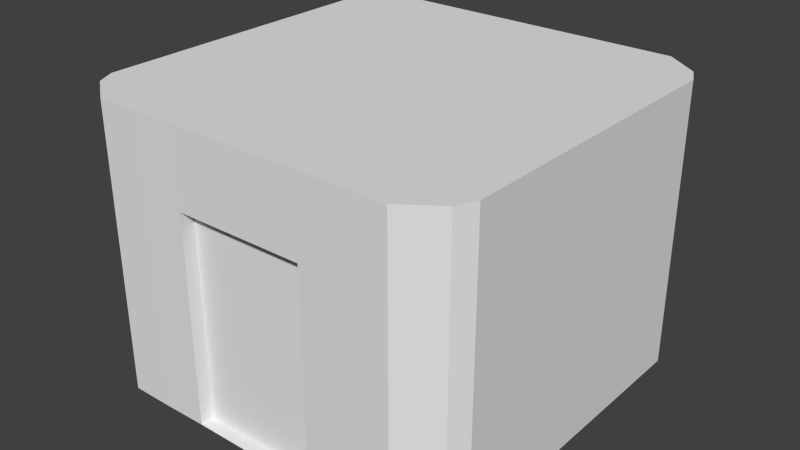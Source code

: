 # Source: toilet.blend  (saved by Blender 2.68.0; exported with 4.5.12 LTS)
import bpy
from mathutils import Matrix  # noqa: F401  (used for matrix-valued properties, if any)

bpy.ops.wm.read_factory_settings(use_empty=True)
scene = bpy.context.scene
scene.name = 'Scene'

# ---- collections
col_collection_1 = bpy.data.collections.new('Collection 1'); scene.collection.children.link(col_collection_1)

# ---- materials (node trees are filled in below, after node groups)
mat_toilet = bpy.data.materials.new('toilet')
mat_toilet.alpha_threshold = 0.0
mat_toilet.use_transparent_shadow = False
mat_toilet.roughness = 0.5
mat_toilet.line_color = (0.0, 0.0, 0.0, 1.0)

# ---- material node trees

# ---- world
world_world = bpy.data.worlds.new('World'); scene.world = world_world
world_world.color = (0.05088, 0.05088, 0.05088)
world_world.use_sun_shadow = False
world_world.sun_shadow_jitter_overblur = 0.0
world_world.cycles.sampling_method = 'MANUAL'
world_world.cycles.sample_map_resolution = 256

# ---- meshes
me_toilet = bpy.data.meshes.new('toilet')
me_toilet.from_pydata([(0.9537, -0.8086, -0.02215), (0.7778, -0.9365, -0.02215), (0.5556, -0.9365, -0.02215), (0.3333, -0.9327, -0.02215), (0.1111, -0.9327, -0.02215), (-0.1111, -0.9327, -0.02215), (-0.3333, -0.9327, -0.02215), (-0.5556, -0.9365, -0.02215), (-0.7778, -0.9365, -0.02215), (-0.9537, -0.8086, -0.02215), (1.0, -0.7142, -0.02215), (-1.0, -0.7142, -0.02215), (1.0, -0.492, -0.02215), (-1.0, -0.492, -0.02215), (1.0, -0.2698, -0.02215), (-1.0, -0.2698, -0.02215), (1.0, -0.04757, -0.02215), (-1.0, -0.04757, -0.02215), (1.0, 0.1747, -0.02215), (-1.0, 0.1747, -0.02215), (1.0, 0.3969, -0.02215), (-1.0, 0.3969, -0.02215), (1.0, 0.6191, -0.02215), (-1.0, 0.6191, -0.02215), (1.0, 0.8413, -0.02215), (-1.0, 0.8413, -0.02215), (0.9537, 0.9356, -0.02215), (0.7778, 1.064, -0.02215), (0.5556, 1.064, -0.02215), (0.3333, 1.064, -0.02215), (0.1111, 1.064, -0.02215), (-0.1111, 1.064, -0.02215), (-0.3333, 1.064, -0.02215), (-0.5556, 1.064, -0.02215), (-0.7778, 1.064, -0.02215), (-0.9537, 0.9356, -0.02215), (0.9537, -0.8086, 1.045), (0.7778, -0.9365, 1.045), (0.5556, -0.9365, 1.045), (0.3333, -0.9327, 1.045), (0.1111, -0.9327, 1.045), (-0.1111, -0.9327, 1.045), (-0.3333, -0.9327, 1.045), (-0.5556, -0.9365, 1.045), (-0.7778, -0.9365, 1.045), (-0.9537, -0.8086, 1.045), (1.0, -0.7142, 1.045), (-1.0, -0.7142, 1.045), (1.0, -0.492, 1.045), (-1.0, -0.492, 1.045), (1.0, -0.2698, 1.045), (-1.0, -0.2698, 1.045), (1.0, -0.04757, 1.045), (-1.0, -0.04757, 1.045), (1.0, 0.1747, 1.045), (-1.0, 0.1747, 1.045), (1.0, 0.3969, 1.045), (-1.0, 0.3969, 1.045), (1.0, 0.6191, 1.045), (-1.0, 0.6191, 1.045), (1.0, 0.8413, 1.045), (-1.0, 0.8413, 1.045), (0.9537, 0.9356, 1.045), (0.7778, 1.064, 1.045), (0.5556, 1.064, 1.045), (0.3333, 1.064, 1.045), (0.1111, 1.064, 1.045), (-0.1111, 1.064, 1.045), (-0.3333, 1.064, 1.045), (-0.5556, 1.064, 1.045), (-0.7778, 1.064, 1.045), (-0.9537, 0.9356, 1.045), (0.3333, -0.8635, -0.02215), (0.1111, -0.8635, -0.02215), (-0.1111, -0.8635, -0.02215), (-0.3333, -0.8635, -0.02215), (0.3333, -0.8635, 1.045), (0.1111, -0.8635, 1.045), (-0.1111, -0.8635, 1.045), (-0.3333, -0.8635, 1.045), (0.9537, -0.8086, 1.431), (0.7778, -0.9365, 1.431), (0.5556, -0.9365, 1.431), (0.3333, -0.9327, 1.431), (0.1111, -0.9327, 1.431), (-0.1111, -0.9327, 1.431), (-0.3333, -0.9327, 1.431), (-0.5556, -0.9365, 1.431), (-0.7778, -0.9365, 1.431), (-0.9537, -0.8086, 1.431), (1.0, -0.7142, 1.431), (-1.0, -0.7142, 1.431), (1.0, -0.492, 1.431), (-1.0, -0.492, 1.431), (1.0, -0.2698, 1.431), (-1.0, -0.2698, 1.431), (1.0, -0.04757, 1.431), (-1.0, -0.04757, 1.431), (1.0, 0.1747, 1.431), (-1.0, 0.1747, 1.431), (1.0, 0.3969, 1.431), (-1.0, 0.3969, 1.431), (1.0, 0.6191, 1.431), (-1.0, 0.6191, 1.431), (1.0, 0.8413, 1.431), (-1.0, 0.8413, 1.431), (0.9537, 0.9356, 1.431), (0.7778, 1.064, 1.431), (0.5556, 1.064, 1.431), (0.3333, 1.064, 1.431), (0.1111, 1.064, 1.431), (-0.1111, 1.064, 1.431), (-0.3333, 1.064, 1.431), (-0.5556, 1.064, 1.431), (-0.7778, 1.064, 1.431), (-0.9537, 0.9356, 1.431)], [], [(16, 52, 50, 14), (13, 49, 51, 15), (31, 67, 66, 30), (39, 76, 72, 3), (14, 50, 48, 12), (23, 59, 61, 25), (8, 44, 45, 9), (18, 54, 52, 16), (28, 64, 63, 27), (33, 69, 68, 32), (0, 36, 37, 1), (26, 62, 60, 24), (40, 77, 76, 39), (11, 47, 49, 13), (30, 66, 65, 29), (35, 71, 70, 34), (10, 46, 36, 0), (2, 38, 39, 3), (17, 53, 55, 19), (7, 43, 44, 8), (27, 63, 62, 26), (32, 68, 67, 31), (15, 51, 53, 17), (24, 60, 58, 22), (3, 72, 73, 4), (19, 55, 57, 21), (25, 61, 71, 35), (20, 56, 54, 18), (29, 65, 64, 28), (34, 70, 69, 33), (22, 58, 56, 20), (1, 37, 38, 2), (12, 48, 46, 10), (9, 45, 47, 11), (21, 57, 59, 23), (6, 42, 43, 7), (72, 76, 77, 73), (74, 78, 79, 75), (73, 77, 78, 74), (5, 74, 75, 6), (42, 79, 78, 41), (4, 73, 74, 5), (41, 78, 77, 40), (6, 75, 79, 42), (62, 106, 104, 60), (52, 96, 94, 50), (58, 102, 100, 56), (39, 83, 84, 40), (64, 108, 107, 63), (44, 88, 89, 45), (69, 113, 112, 68), (50, 94, 92, 48), (54, 98, 96, 52), (36, 80, 81, 37), (60, 104, 102, 58), (41, 85, 86, 42), (66, 110, 109, 65), (45, 89, 91, 47), (71, 115, 114, 70), (51, 95, 97, 53), (56, 100, 98, 54), (38, 82, 83, 39), (63, 107, 106, 62), (43, 87, 88, 44), (68, 112, 111, 67), (47, 91, 93, 49), (61, 105, 115, 71), (53, 97, 99, 55), (57, 101, 103, 59), (40, 84, 85, 41), (65, 109, 108, 64), (46, 90, 80, 36), (70, 114, 113, 69), (49, 93, 95, 51), (55, 99, 101, 57), (37, 81, 82, 38), (59, 103, 105, 61), (42, 86, 87, 43), (67, 111, 110, 66), (48, 92, 90, 46), (90, 92, 94, 96, 98, 100, 102, 104, 106, 107, 108, 109, 110, 111, 112, 113, 114, 115, 105, 103, 101, 99, 97, 95, 93, 91, 89, 88, 87, 86, 85, 84, 83, 82, 81, 80)])
_uv = me_toilet.uv_layers.new(name='UVMap')
_uv.uv.foreach_set('vector', [0.4854, 0.4826, 0.7437, 0.4833, 0.7435, 0.5245, 0.4853, 0.5237, 0.8377, 0.9872, 0.5794, 0.988, 0.5793, 0.9348, 0.8375, 0.934, 0.4866, 0.1038, 0.7448, 0.1046, 0.7447, 0.1392, 0.4865, 0.1384, 0.01738, 0.7433, 0.0007921, 0.7433, 0.0, 0.4851, 0.01658, 0.485, 0.4853, 0.5237, 0.7435, 0.5245, 0.7434, 0.5656, 0.4852, 0.5649, 0.8369, 0.721, 0.5786, 0.7218, 0.5784, 0.6685, 0.8367, 0.6677, 0.4837, 0.5276, 0.2254, 0.5284, 0.2253, 0.4858, 0.4836, 0.485, 0.4855, 0.4414, 0.7438, 0.4422, 0.7437, 0.4833, 0.4854, 0.4826, 0.4862, 0.2076, 0.7445, 0.2084, 0.7444, 0.243, 0.4861, 0.2422, 0.4868, 0.0346, 0.745, 0.03539, 0.7449, 0.07, 0.4867, 0.0692, 0.485, 0.9465, 0.2267, 0.9473, 0.2266, 0.9047, 0.4849, 0.9039, 0.486, 0.2933, 0.7442, 0.2941, 0.7442, 0.3188, 0.4859, 0.318, 0.03428, 0.5388, 0.01754, 0.5388, 0.01738, 0.4851, 0.03412, 0.485, 0.8379, 1.04, 0.5796, 1.041, 0.5794, 0.988, 0.8377, 0.9872, 0.4865, 0.1384, 0.7447, 0.1392, 0.7446, 0.1738, 0.4864, 0.173, 0.8366, 0.6436, 0.5784, 0.6444, 0.5783, 0.6079, 0.8365, 0.6071, 0.485, 0.9577, 0.2268, 0.9585, 0.2267, 0.9473, 0.485, 0.9465, 0.4847, 0.8502, 0.2264, 0.851, 0.2263, 0.7972, 0.4845, 0.7964, 0.8374, 0.8807, 0.5791, 0.8815, 0.5789, 0.8283, 0.8372, 0.8275, 0.4839, 0.5814, 0.2256, 0.5821, 0.2254, 0.5284, 0.4837, 0.5276, 0.4861, 0.2422, 0.7444, 0.243, 0.7442, 0.2941, 0.486, 0.2933, 0.4867, 0.0692, 0.7449, 0.07, 0.7448, 0.1046, 0.4866, 0.1038, 0.8375, 0.934, 0.5793, 0.9348, 0.5791, 0.8815, 0.8374, 0.8807, 0.4859, 0.318, 0.7442, 0.3188, 0.744, 0.3599, 0.4858, 0.3591, 0.1012, 0.4851, 0.118, 0.485, 0.1181, 0.5388, 0.1014, 0.5388, 0.8372, 0.8275, 0.5789, 0.8283, 0.5788, 0.775, 0.837, 0.7742, 0.8367, 0.6677, 0.5784, 0.6685, 0.5784, 0.6444, 0.8366, 0.6436, 0.4857, 0.4003, 0.7439, 0.4011, 0.7438, 0.4422, 0.4855, 0.4414, 0.4864, 0.173, 0.7446, 0.1738, 0.7445, 0.2084, 0.4862, 0.2076, 0.4869, 0.0, 0.7451, 0.0007924, 0.745, 0.03539, 0.4868, 0.0346, 0.4858, 0.3591, 0.744, 0.3599, 0.7439, 0.4011, 0.4857, 0.4003, 0.4849, 0.9039, 0.2266, 0.9047, 0.2264, 0.851, 0.4847, 0.8502, 0.4852, 0.5649, 0.7434, 0.5656, 0.7433, 0.6068, 0.485, 0.606, 0.8379, 1.062, 0.5797, 1.062, 0.5796, 1.041, 0.8379, 1.04, 0.837, 0.7742, 0.5788, 0.775, 0.5786, 0.7218, 0.8369, 0.721, 0.484, 0.6351, 0.2258, 0.6359, 0.2256, 0.5821, 0.4839, 0.5814, 0.8387, 0.8658, 0.8379, 0.6076, 0.8917, 0.6074, 0.8925, 0.8657, 0.9462, 0.8655, 0.9454, 0.6072, 0.9992, 0.6071, 1.0, 0.8653, 0.8925, 0.8657, 0.8917, 0.6074, 0.9454, 0.6072, 0.9462, 0.8655, 0.1016, 0.5926, 0.1183, 0.5926, 0.1185, 0.6463, 0.1017, 0.6464, 0.03461, 0.6463, 0.01787, 0.6464, 0.01771, 0.5926, 0.03445, 0.5926, 0.1014, 0.5388, 0.1181, 0.5388, 0.1183, 0.5926, 0.1016, 0.5926, 0.03445, 0.5926, 0.01771, 0.5926, 0.01754, 0.5388, 0.03428, 0.5388, 0.1193, 0.485, 0.1321, 0.4851, 0.1313, 0.7433, 0.1185, 0.7433, 0.7442, 0.2941, 0.8375, 0.2944, 0.8374, 0.319, 0.7442, 0.3188, 0.7437, 0.4833, 0.8369, 0.4836, 0.8368, 0.5248, 0.7435, 0.5245, 0.744, 0.3599, 0.8373, 0.3602, 0.8372, 0.4013, 0.7439, 0.4011, 0.2263, 0.7972, 0.133, 0.7975, 0.1329, 0.7437, 0.2261, 0.7434, 0.7445, 0.2084, 0.8377, 0.2087, 0.8376, 0.2433, 0.7444, 0.243, 0.2254, 0.5284, 0.1322, 0.5287, 0.1321, 0.4861, 0.2253, 0.4858, 0.745, 0.03539, 0.8383, 0.03568, 0.8382, 0.07028, 0.7449, 0.07, 0.7435, 0.5245, 0.8368, 0.5248, 0.8366, 0.5659, 0.7434, 0.5656, 0.7438, 0.4422, 0.837, 0.4425, 0.8369, 0.4836, 0.7437, 0.4833, 0.2267, 0.9473, 0.1335, 0.9476, 0.1334, 0.905, 0.2266, 0.9047, 0.7442, 0.3188, 0.8374, 0.319, 0.8373, 0.3602, 0.744, 0.3599, 0.2259, 0.6897, 0.1327, 0.69, 0.1325, 0.6362, 0.2258, 0.6359, 0.7447, 0.1392, 0.838, 0.1395, 0.8379, 0.1741, 0.7446, 0.1738, 0.5797, 1.062, 0.4864, 1.063, 0.4864, 1.042, 0.5796, 1.041, 0.5784, 0.6444, 0.4851, 0.6447, 0.485, 0.6082, 0.5783, 0.6079, 0.5793, 0.9348, 0.486, 0.9351, 0.4859, 0.8818, 0.5791, 0.8815, 0.7439, 0.4011, 0.8372, 0.4013, 0.837, 0.4425, 0.7438, 0.4422, 0.2264, 0.851, 0.1332, 0.8512, 0.133, 0.7975, 0.2263, 0.7972, 0.7444, 0.243, 0.8376, 0.2433, 0.8375, 0.2944, 0.7442, 0.2941, 0.2256, 0.5821, 0.1324, 0.5824, 0.1322, 0.5287, 0.2254, 0.5284, 0.7449, 0.07, 0.8382, 0.07028, 0.8381, 0.1049, 0.7448, 0.1046, 0.5796, 1.041, 0.4864, 1.042, 0.4862, 0.9883, 0.5794, 0.988, 0.5784, 0.6685, 0.4852, 0.6688, 0.4851, 0.6447, 0.5784, 0.6444, 0.5791, 0.8815, 0.4859, 0.8818, 0.4857, 0.8286, 0.5789, 0.8283, 0.5788, 0.775, 0.4855, 0.7753, 0.4854, 0.7221, 0.5786, 0.7218, 0.2261, 0.7434, 0.1329, 0.7437, 0.1327, 0.69, 0.2259, 0.6897, 0.7446, 0.1738, 0.8379, 0.1741, 0.8377, 0.2087, 0.7445, 0.2084, 0.2268, 0.9585, 0.1335, 0.9588, 0.1335, 0.9476, 0.2267, 0.9473, 0.7451, 0.0007924, 0.8384, 0.001078, 0.8383, 0.03568, 0.745, 0.03539, 0.5794, 0.988, 0.4862, 0.9883, 0.486, 0.9351, 0.5793, 0.9348, 0.5789, 0.8283, 0.4857, 0.8286, 0.4855, 0.7753, 0.5788, 0.775, 0.2266, 0.9047, 0.1334, 0.905, 0.1332, 0.8512, 0.2264, 0.851, 0.5786, 0.7218, 0.4854, 0.7221, 0.4852, 0.6688, 0.5784, 0.6685, 0.2258, 0.6359, 0.1325, 0.6362, 0.1324, 0.5824, 0.2256, 0.5821, 0.7448, 0.1046, 0.8381, 0.1049, 0.838, 0.1395, 0.7447, 0.1392, 0.7434, 0.5656, 0.8366, 0.5659, 0.8365, 0.6071, 0.7433, 0.6068, 0.4839, 0.0536, 0.484, 0.1074, 0.4842, 0.1611, 0.4844, 0.2149, 0.4845, 0.2687, 0.4847, 0.3224, 0.4849, 0.3762, 0.485, 0.4299, 0.4739, 0.4528, 0.4314, 0.4839, 0.3777, 0.484, 0.3239, 0.4842, 0.2701, 0.4844, 0.2164, 0.4845, 0.1626, 0.4847, 0.1088, 0.4849, 0.05508, 0.485, 0.01242, 0.4542, 0.001155, 0.4314, 0.0009896, 0.3777, 0.0008247, 0.3239, 0.0006597, 0.2701, 0.0004949, 0.2164, 0.0003299, 0.1626, 0.0001649, 0.1088, 0.0, 0.05508, 0.01113, 0.03223, 0.0536, 0.001155, 0.1074, 0.0009898, 0.1611, 0.001741, 0.2149, 0.001576, 0.2687, 0.001411, 0.3224, 0.001246, 0.3762, 0.0001649, 0.4299, 0.0, 0.4726, 0.03081])
me_toilet.materials.append(mat_toilet)
me_toilet.use_remesh_preserve_volume = False
me_toilet.use_remesh_preserve_attributes = False
me_toilet.use_mirror_vertex_groups = False
me_toilet.update()

# ---- objects
ob_toilet = bpy.data.objects.new('toilet', me_toilet)

# ---- transforms, parenting, visibility, modifiers, constraints
ob_toilet.location = (0.0, 0.0, 0.0)
ob_toilet.scale = (0.5, 0.5, 0.5)
ob_toilet.lineart.crease_threshold = 0.0

# ---- collection membership
col_collection_1.objects.link(ob_toilet)

# ---- scene / render settings (as saved in the file)
scene.frame_start = 1; scene.frame_end = 250; scene.frame_set(1)
scene.render.engine = 'BLENDER_EEVEE_NEXT'
scene.render.image_settings.color_mode = 'RGB'
scene.render.image_settings.compression = 90
scene.render.resolution_percentage = 50
scene.render.dither_intensity = 0.0
scene.cycles.use_denoising = False
scene.cycles.samples = 10
scene.cycles.sampling_pattern = 'TABULATED_SOBOL'
scene.cycles.light_sampling_threshold = 0.0
scene.cycles.use_adaptive_sampling = False
scene.cycles.use_light_tree = False
scene.cycles.blur_glossy = 0.0
scene.cycles.volume_bounces = 1
scene.cycles.pixel_filter_type = 'GAUSSIAN'
scene.cycles.sample_clamp_indirect = 0.0
scene.view_settings.view_transform = 'Standard'
bpy.context.view_layer.update()

# ---- added for rendering (the .blend has no active camera and no usable light): camera, sun
cam_auto = bpy.data.cameras.new('AutoCamera')
cam_auto.lens = 50.0
cam_auto.sensor_width = 36.0
cam_auto.clip_end = 1000.0
ob_auto_camera = bpy.data.objects.new('AutoCamera', cam_auto)
scene.collection.objects.link(ob_auto_camera)
ob_auto_camera.location = (1.47099, -1.73342, 1.52894)
ob_auto_camera.rotation_euler = (1.09748, -7.21219e-08, 0.694738)
scene.camera = ob_auto_camera
light_auto_sun = bpy.data.lights.new('AutoSun', 'SUN')
light_auto_sun.energy = 3.0
light_auto_sun.angle = 0.0523599
ob_auto_sun = bpy.data.objects.new('AutoSun', light_auto_sun)
scene.collection.objects.link(ob_auto_sun)
ob_auto_sun.rotation_euler = (0.872665, 0.174533, 0.523599)
bpy.context.view_layer.update()
